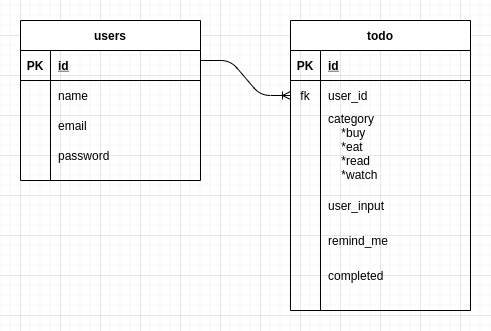

The diagram above was exported from draw.io. Its source (the exported page's mxGraphModel, read from the mxfile embedded in the PNG):
<mxGraphModel dx="780" dy="559" grid="1" gridSize="10" guides="1" tooltips="1" connect="1" arrows="1" fold="1" page="1" pageScale="1" pageWidth="850" pageHeight="1100" math="0" shadow="0">
  <root>
    <mxCell id="laCVzOcCWe-jFuA4y2eE-0" />
    <mxCell id="laCVzOcCWe-jFuA4y2eE-1" parent="laCVzOcCWe-jFuA4y2eE-0" />
    <mxCell id="88kNIBPTEiQxfFl8AzEz-0" value="users" style="shape=table;startSize=30;container=1;collapsible=1;childLayout=tableLayout;fixedRows=1;rowLines=0;fontStyle=1;align=center;resizeLast=1;" vertex="1" parent="laCVzOcCWe-jFuA4y2eE-1">
      <mxGeometry x="40" y="65" width="180" height="160" as="geometry" />
    </mxCell>
    <mxCell id="88kNIBPTEiQxfFl8AzEz-1" value="" style="shape=partialRectangle;collapsible=0;dropTarget=0;pointerEvents=0;fillColor=none;top=0;left=0;bottom=1;right=0;points=[[0,0.5],[1,0.5]];portConstraint=eastwest;" vertex="1" parent="88kNIBPTEiQxfFl8AzEz-0">
      <mxGeometry y="30" width="180" height="30" as="geometry" />
    </mxCell>
    <mxCell id="88kNIBPTEiQxfFl8AzEz-2" value="PK" style="shape=partialRectangle;connectable=0;fillColor=none;top=0;left=0;bottom=0;right=0;fontStyle=1;overflow=hidden;" vertex="1" parent="88kNIBPTEiQxfFl8AzEz-1">
      <mxGeometry width="30" height="30" as="geometry" />
    </mxCell>
    <mxCell id="88kNIBPTEiQxfFl8AzEz-3" value="id" style="shape=partialRectangle;connectable=0;fillColor=none;top=0;left=0;bottom=0;right=0;align=left;spacingLeft=6;fontStyle=5;overflow=hidden;" vertex="1" parent="88kNIBPTEiQxfFl8AzEz-1">
      <mxGeometry x="30" width="150" height="30" as="geometry" />
    </mxCell>
    <mxCell id="88kNIBPTEiQxfFl8AzEz-4" value="" style="shape=partialRectangle;collapsible=0;dropTarget=0;pointerEvents=0;fillColor=none;top=0;left=0;bottom=0;right=0;points=[[0,0.5],[1,0.5]];portConstraint=eastwest;" vertex="1" parent="88kNIBPTEiQxfFl8AzEz-0">
      <mxGeometry y="60" width="180" height="30" as="geometry" />
    </mxCell>
    <mxCell id="88kNIBPTEiQxfFl8AzEz-5" value="" style="shape=partialRectangle;connectable=0;fillColor=none;top=0;left=0;bottom=0;right=0;editable=1;overflow=hidden;" vertex="1" parent="88kNIBPTEiQxfFl8AzEz-4">
      <mxGeometry width="30" height="30" as="geometry" />
    </mxCell>
    <mxCell id="88kNIBPTEiQxfFl8AzEz-6" value="name" style="shape=partialRectangle;connectable=0;fillColor=none;top=0;left=0;bottom=0;right=0;align=left;spacingLeft=6;overflow=hidden;" vertex="1" parent="88kNIBPTEiQxfFl8AzEz-4">
      <mxGeometry x="30" width="150" height="30" as="geometry" />
    </mxCell>
    <mxCell id="88kNIBPTEiQxfFl8AzEz-7" value="" style="shape=partialRectangle;collapsible=0;dropTarget=0;pointerEvents=0;fillColor=none;top=0;left=0;bottom=0;right=0;points=[[0,0.5],[1,0.5]];portConstraint=eastwest;" vertex="1" parent="88kNIBPTEiQxfFl8AzEz-0">
      <mxGeometry y="90" width="180" height="30" as="geometry" />
    </mxCell>
    <mxCell id="88kNIBPTEiQxfFl8AzEz-8" value="" style="shape=partialRectangle;connectable=0;fillColor=none;top=0;left=0;bottom=0;right=0;editable=1;overflow=hidden;" vertex="1" parent="88kNIBPTEiQxfFl8AzEz-7">
      <mxGeometry width="30" height="30" as="geometry" />
    </mxCell>
    <mxCell id="88kNIBPTEiQxfFl8AzEz-9" value="email" style="shape=partialRectangle;connectable=0;fillColor=none;top=0;left=0;bottom=0;right=0;align=left;spacingLeft=6;overflow=hidden;" vertex="1" parent="88kNIBPTEiQxfFl8AzEz-7">
      <mxGeometry x="30" width="150" height="30" as="geometry" />
    </mxCell>
    <mxCell id="88kNIBPTEiQxfFl8AzEz-10" value="" style="shape=partialRectangle;collapsible=0;dropTarget=0;pointerEvents=0;fillColor=none;top=0;left=0;bottom=0;right=0;points=[[0,0.5],[1,0.5]];portConstraint=eastwest;" vertex="1" parent="88kNIBPTEiQxfFl8AzEz-0">
      <mxGeometry y="120" width="180" height="30" as="geometry" />
    </mxCell>
    <mxCell id="88kNIBPTEiQxfFl8AzEz-11" value="" style="shape=partialRectangle;connectable=0;fillColor=none;top=0;left=0;bottom=0;right=0;editable=1;overflow=hidden;" vertex="1" parent="88kNIBPTEiQxfFl8AzEz-10">
      <mxGeometry width="30" height="30" as="geometry" />
    </mxCell>
    <mxCell id="88kNIBPTEiQxfFl8AzEz-12" value="password" style="shape=partialRectangle;connectable=0;fillColor=none;top=0;left=0;bottom=0;right=0;align=left;spacingLeft=6;overflow=hidden;" vertex="1" parent="88kNIBPTEiQxfFl8AzEz-10">
      <mxGeometry x="30" width="150" height="30" as="geometry" />
    </mxCell>
    <mxCell id="88kNIBPTEiQxfFl8AzEz-13" value="todo" style="shape=table;startSize=30;container=1;collapsible=1;childLayout=tableLayout;fixedRows=1;rowLines=0;fontStyle=1;align=center;resizeLast=1;" vertex="1" parent="laCVzOcCWe-jFuA4y2eE-1">
      <mxGeometry x="310" y="65" width="180" height="290" as="geometry" />
    </mxCell>
    <mxCell id="88kNIBPTEiQxfFl8AzEz-14" value="" style="shape=partialRectangle;collapsible=0;dropTarget=0;pointerEvents=0;fillColor=none;top=0;left=0;bottom=1;right=0;points=[[0,0.5],[1,0.5]];portConstraint=eastwest;" vertex="1" parent="88kNIBPTEiQxfFl8AzEz-13">
      <mxGeometry y="30" width="180" height="30" as="geometry" />
    </mxCell>
    <mxCell id="88kNIBPTEiQxfFl8AzEz-15" value="PK" style="shape=partialRectangle;connectable=0;fillColor=none;top=0;left=0;bottom=0;right=0;fontStyle=1;overflow=hidden;" vertex="1" parent="88kNIBPTEiQxfFl8AzEz-14">
      <mxGeometry width="30" height="30" as="geometry" />
    </mxCell>
    <mxCell id="88kNIBPTEiQxfFl8AzEz-16" value="id" style="shape=partialRectangle;connectable=0;fillColor=none;top=0;left=0;bottom=0;right=0;align=left;spacingLeft=6;fontStyle=5;overflow=hidden;" vertex="1" parent="88kNIBPTEiQxfFl8AzEz-14">
      <mxGeometry x="30" width="150" height="30" as="geometry" />
    </mxCell>
    <mxCell id="88kNIBPTEiQxfFl8AzEz-17" value="" style="shape=partialRectangle;collapsible=0;dropTarget=0;pointerEvents=0;fillColor=none;top=0;left=0;bottom=0;right=0;points=[[0,0.5],[1,0.5]];portConstraint=eastwest;" vertex="1" parent="88kNIBPTEiQxfFl8AzEz-13">
      <mxGeometry y="60" width="180" height="30" as="geometry" />
    </mxCell>
    <mxCell id="88kNIBPTEiQxfFl8AzEz-18" value="fk" style="shape=partialRectangle;connectable=0;fillColor=none;top=0;left=0;bottom=0;right=0;editable=1;overflow=hidden;" vertex="1" parent="88kNIBPTEiQxfFl8AzEz-17">
      <mxGeometry width="30" height="30" as="geometry" />
    </mxCell>
    <mxCell id="88kNIBPTEiQxfFl8AzEz-19" value="user_id" style="shape=partialRectangle;connectable=0;fillColor=none;top=0;left=0;bottom=0;right=0;align=left;spacingLeft=6;overflow=hidden;" vertex="1" parent="88kNIBPTEiQxfFl8AzEz-17">
      <mxGeometry x="30" width="150" height="30" as="geometry" />
    </mxCell>
    <mxCell id="88kNIBPTEiQxfFl8AzEz-20" value="" style="shape=partialRectangle;collapsible=0;dropTarget=0;pointerEvents=0;fillColor=none;top=0;left=0;bottom=0;right=0;points=[[0,0.5],[1,0.5]];portConstraint=eastwest;" vertex="1" parent="88kNIBPTEiQxfFl8AzEz-13">
      <mxGeometry y="90" width="180" height="80" as="geometry" />
    </mxCell>
    <mxCell id="88kNIBPTEiQxfFl8AzEz-21" value="" style="shape=partialRectangle;connectable=0;fillColor=none;top=0;left=0;bottom=0;right=0;editable=1;overflow=hidden;" vertex="1" parent="88kNIBPTEiQxfFl8AzEz-20">
      <mxGeometry width="30" height="80" as="geometry" />
    </mxCell>
    <mxCell id="88kNIBPTEiQxfFl8AzEz-22" value="category&#10;    *buy&#10;    *eat&#10;    *read&#10;    *watch&#10;" style="shape=partialRectangle;connectable=0;fillColor=none;top=0;left=0;bottom=0;right=0;align=left;spacingLeft=6;overflow=hidden;" vertex="1" parent="88kNIBPTEiQxfFl8AzEz-20">
      <mxGeometry x="30" width="150" height="80" as="geometry" />
    </mxCell>
    <mxCell id="88kNIBPTEiQxfFl8AzEz-23" value="" style="shape=partialRectangle;collapsible=0;dropTarget=0;pointerEvents=0;fillColor=none;top=0;left=0;bottom=0;right=0;points=[[0,0.5],[1,0.5]];portConstraint=eastwest;" vertex="1" parent="88kNIBPTEiQxfFl8AzEz-13">
      <mxGeometry y="170" width="180" height="30" as="geometry" />
    </mxCell>
    <mxCell id="88kNIBPTEiQxfFl8AzEz-24" value="" style="shape=partialRectangle;connectable=0;fillColor=none;top=0;left=0;bottom=0;right=0;editable=1;overflow=hidden;" vertex="1" parent="88kNIBPTEiQxfFl8AzEz-23">
      <mxGeometry width="30" height="30" as="geometry" />
    </mxCell>
    <mxCell id="88kNIBPTEiQxfFl8AzEz-25" value="user_input" style="shape=partialRectangle;connectable=0;fillColor=none;top=0;left=0;bottom=0;right=0;align=left;spacingLeft=6;overflow=hidden;" vertex="1" parent="88kNIBPTEiQxfFl8AzEz-23">
      <mxGeometry x="30" width="150" height="30" as="geometry" />
    </mxCell>
    <mxCell id="88kNIBPTEiQxfFl8AzEz-26" style="shape=partialRectangle;collapsible=0;dropTarget=0;pointerEvents=0;fillColor=none;top=0;left=0;bottom=0;right=0;points=[[0,0.5],[1,0.5]];portConstraint=eastwest;" vertex="1" parent="88kNIBPTEiQxfFl8AzEz-13">
      <mxGeometry y="200" width="180" height="40" as="geometry" />
    </mxCell>
    <mxCell id="88kNIBPTEiQxfFl8AzEz-27" style="shape=partialRectangle;connectable=0;fillColor=none;top=0;left=0;bottom=0;right=0;editable=1;overflow=hidden;" vertex="1" parent="88kNIBPTEiQxfFl8AzEz-26">
      <mxGeometry width="30" height="40" as="geometry" />
    </mxCell>
    <mxCell id="88kNIBPTEiQxfFl8AzEz-28" value="remind_me" style="shape=partialRectangle;connectable=0;fillColor=none;top=0;left=0;bottom=0;right=0;align=left;spacingLeft=6;overflow=hidden;" vertex="1" parent="88kNIBPTEiQxfFl8AzEz-26">
      <mxGeometry x="30" width="150" height="40" as="geometry" />
    </mxCell>
    <mxCell id="88kNIBPTEiQxfFl8AzEz-29" style="shape=partialRectangle;collapsible=0;dropTarget=0;pointerEvents=0;fillColor=none;top=0;left=0;bottom=0;right=0;points=[[0,0.5],[1,0.5]];portConstraint=eastwest;" vertex="1" parent="88kNIBPTEiQxfFl8AzEz-13">
      <mxGeometry y="240" width="180" height="30" as="geometry" />
    </mxCell>
    <mxCell id="88kNIBPTEiQxfFl8AzEz-30" style="shape=partialRectangle;connectable=0;fillColor=none;top=0;left=0;bottom=0;right=0;editable=1;overflow=hidden;" vertex="1" parent="88kNIBPTEiQxfFl8AzEz-29">
      <mxGeometry width="30" height="30" as="geometry" />
    </mxCell>
    <mxCell id="88kNIBPTEiQxfFl8AzEz-31" value="completed" style="shape=partialRectangle;connectable=0;fillColor=none;top=0;left=0;bottom=0;right=0;align=left;spacingLeft=6;overflow=hidden;" vertex="1" parent="88kNIBPTEiQxfFl8AzEz-29">
      <mxGeometry x="30" width="150" height="30" as="geometry" />
    </mxCell>
    <mxCell id="88kNIBPTEiQxfFl8AzEz-32" style="shape=partialRectangle;collapsible=0;dropTarget=0;pointerEvents=0;fillColor=none;top=0;left=0;bottom=0;right=0;points=[[0,0.5],[1,0.5]];portConstraint=eastwest;" vertex="1" parent="88kNIBPTEiQxfFl8AzEz-13">
      <mxGeometry y="270" width="180" height="20" as="geometry" />
    </mxCell>
    <mxCell id="88kNIBPTEiQxfFl8AzEz-33" style="shape=partialRectangle;connectable=0;fillColor=none;top=0;left=0;bottom=0;right=0;editable=1;overflow=hidden;" vertex="1" parent="88kNIBPTEiQxfFl8AzEz-32">
      <mxGeometry width="30" height="20" as="geometry" />
    </mxCell>
    <mxCell id="88kNIBPTEiQxfFl8AzEz-34" value="" style="shape=partialRectangle;connectable=0;fillColor=none;top=0;left=0;bottom=0;right=0;align=left;spacingLeft=6;overflow=hidden;" vertex="1" parent="88kNIBPTEiQxfFl8AzEz-32">
      <mxGeometry x="30" width="150" height="20" as="geometry" />
    </mxCell>
    <mxCell id="88kNIBPTEiQxfFl8AzEz-48" value="" style="edgeStyle=entityRelationEdgeStyle;fontSize=12;html=1;endArrow=ERoneToMany;exitX=1;exitY=0.25;exitDx=0;exitDy=0;entryX=0;entryY=0.5;entryDx=0;entryDy=0;" edge="1" parent="laCVzOcCWe-jFuA4y2eE-1" source="88kNIBPTEiQxfFl8AzEz-0" target="88kNIBPTEiQxfFl8AzEz-17">
      <mxGeometry width="100" height="100" relative="1" as="geometry">
        <mxPoint x="350" y="300" as="sourcePoint" />
        <mxPoint x="300" y="150" as="targetPoint" />
      </mxGeometry>
    </mxCell>
  </root>
</mxGraphModel>